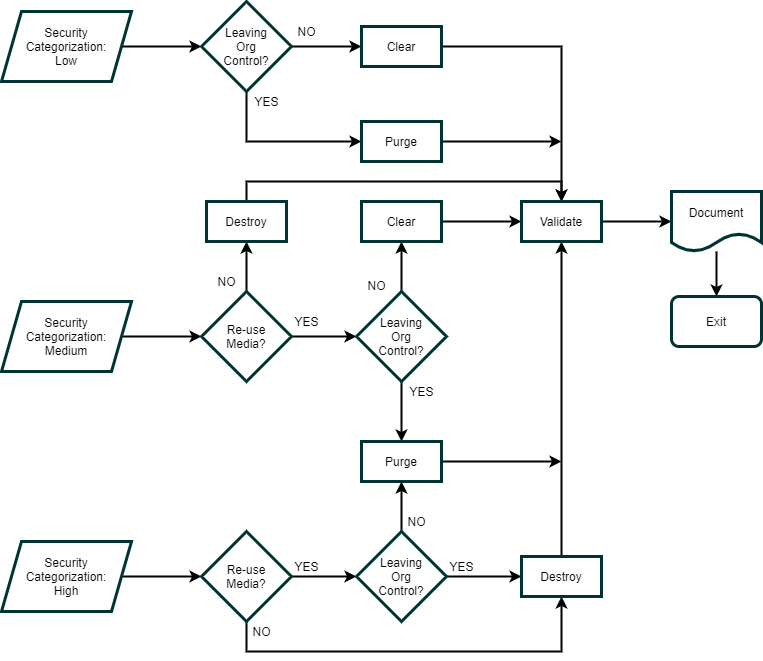

The diagram above was exported from draw.io. Its source (the exported page's mxGraphModel, read from the mxfile embedded in the PNG):
<mxGraphModel dx="1406" dy="1173" grid="1" gridSize="10" guides="1" tooltips="1" connect="1" arrows="1" fold="1" page="1" pageScale="1" pageWidth="1169" pageHeight="827" math="0" shadow="0">
  <root>
    <mxCell id="0" />
    <mxCell id="1" parent="0" />
    <mxCell id="2" value="" style="edgeStyle=orthogonalEdgeStyle;curved=1;rounded=0;orthogonalLoop=1;jettySize=auto;html=1;strokeWidth=2;" edge="1" source="3" target="10" parent="1">
      <mxGeometry relative="1" as="geometry" />
    </mxCell>
    <mxCell id="3" value="Security&lt;br&gt;Categorization:&lt;br&gt;Low" style="shape=parallelogram;perimeter=parallelogramPerimeter;whiteSpace=wrap;html=1;fixedSize=1;strokeWidth=3;fillColor=#FFFFFF;strokeColor=#003333;" vertex="1" parent="1">
      <mxGeometry x="60" y="130" width="130" height="70" as="geometry" />
    </mxCell>
    <mxCell id="4" value="" style="edgeStyle=orthogonalEdgeStyle;rounded=0;orthogonalLoop=1;jettySize=auto;html=1;strokeWidth=2;" edge="1" source="5" target="13" parent="1">
      <mxGeometry relative="1" as="geometry" />
    </mxCell>
    <mxCell id="5" value="Security&lt;br&gt;Categorization:&lt;br&gt;Medium" style="shape=parallelogram;perimeter=parallelogramPerimeter;whiteSpace=wrap;html=1;fixedSize=1;strokeWidth=3;fillColor=#FFFFFF;strokeColor=#003333;" vertex="1" parent="1">
      <mxGeometry x="60" y="420" width="130" height="70" as="geometry" />
    </mxCell>
    <mxCell id="6" value="" style="edgeStyle=orthogonalEdgeStyle;rounded=0;orthogonalLoop=1;jettySize=auto;html=1;strokeWidth=2;" edge="1" source="7" target="16" parent="1">
      <mxGeometry relative="1" as="geometry" />
    </mxCell>
    <mxCell id="7" value="Security&lt;br&gt;Categorization:&lt;br&gt;High" style="shape=parallelogram;perimeter=parallelogramPerimeter;whiteSpace=wrap;html=1;fixedSize=1;strokeWidth=3;fillColor=#FFFFFF;strokeColor=#003333;" vertex="1" parent="1">
      <mxGeometry x="60" y="660" width="130" height="70" as="geometry" />
    </mxCell>
    <mxCell id="8" value="" style="edgeStyle=orthogonalEdgeStyle;curved=1;rounded=0;orthogonalLoop=1;jettySize=auto;html=1;strokeWidth=2;" edge="1" source="10" target="18" parent="1">
      <mxGeometry relative="1" as="geometry" />
    </mxCell>
    <mxCell id="9" style="edgeStyle=orthogonalEdgeStyle;rounded=0;orthogonalLoop=1;jettySize=auto;html=1;entryX=0;entryY=0.5;entryDx=0;entryDy=0;strokeWidth=2;" edge="1" source="10" target="22" parent="1">
      <mxGeometry relative="1" as="geometry">
        <Array as="points">
          <mxPoint x="305" y="260" />
        </Array>
      </mxGeometry>
    </mxCell>
    <mxCell id="10" value="Leaving&lt;br&gt;Org&lt;br&gt;Control?" style="rhombus;whiteSpace=wrap;html=1;strokeColor=#003333;strokeWidth=3;fillColor=#FFFFFF;" vertex="1" parent="1">
      <mxGeometry x="260" y="120" width="90" height="90" as="geometry" />
    </mxCell>
    <mxCell id="11" value="" style="edgeStyle=orthogonalEdgeStyle;rounded=0;orthogonalLoop=1;jettySize=auto;html=1;strokeWidth=2;" edge="1" source="13" target="20" parent="1">
      <mxGeometry relative="1" as="geometry" />
    </mxCell>
    <mxCell id="12" value="" style="edgeStyle=orthogonalEdgeStyle;rounded=0;orthogonalLoop=1;jettySize=auto;html=1;strokeWidth=2;" edge="1" source="13" target="25" parent="1">
      <mxGeometry relative="1" as="geometry" />
    </mxCell>
    <mxCell id="13" value="Re-use&lt;br&gt;Media?" style="rhombus;whiteSpace=wrap;html=1;strokeColor=#003333;strokeWidth=3;fillColor=#FFFFFF;" vertex="1" parent="1">
      <mxGeometry x="260" y="410" width="90" height="90" as="geometry" />
    </mxCell>
    <mxCell id="14" value="" style="edgeStyle=orthogonalEdgeStyle;rounded=0;orthogonalLoop=1;jettySize=auto;html=1;strokeWidth=2;" edge="1" source="16" target="32" parent="1">
      <mxGeometry relative="1" as="geometry" />
    </mxCell>
    <mxCell id="15" style="edgeStyle=orthogonalEdgeStyle;rounded=0;orthogonalLoop=1;jettySize=auto;html=1;entryX=0.5;entryY=1;entryDx=0;entryDy=0;strokeWidth=2;" edge="1" source="16" target="34" parent="1">
      <mxGeometry relative="1" as="geometry">
        <Array as="points">
          <mxPoint x="305" y="770" />
          <mxPoint x="620" y="770" />
        </Array>
      </mxGeometry>
    </mxCell>
    <mxCell id="16" value="Re-use&lt;br&gt;Media?" style="rhombus;whiteSpace=wrap;html=1;strokeColor=#003333;strokeWidth=3;fillColor=#FFFFFF;" vertex="1" parent="1">
      <mxGeometry x="260" y="650" width="90" height="90" as="geometry" />
    </mxCell>
    <mxCell id="17" style="edgeStyle=orthogonalEdgeStyle;rounded=0;orthogonalLoop=1;jettySize=auto;html=1;entryX=0.5;entryY=0;entryDx=0;entryDy=0;strokeWidth=2;" edge="1" source="18" target="36" parent="1">
      <mxGeometry relative="1" as="geometry" />
    </mxCell>
    <mxCell id="18" value="Clear" style="rounded=0;whiteSpace=wrap;html=1;strokeColor=#003333;strokeWidth=3;fillColor=#FFFFFF;" vertex="1" parent="1">
      <mxGeometry x="420" y="145" width="80" height="40" as="geometry" />
    </mxCell>
    <mxCell id="19" style="edgeStyle=orthogonalEdgeStyle;rounded=0;orthogonalLoop=1;jettySize=auto;html=1;strokeWidth=2;" edge="1" source="20" target="36" parent="1">
      <mxGeometry relative="1" as="geometry">
        <Array as="points">
          <mxPoint x="305" y="300" />
          <mxPoint x="620" y="300" />
        </Array>
      </mxGeometry>
    </mxCell>
    <mxCell id="20" value="Destroy" style="rounded=0;whiteSpace=wrap;html=1;strokeColor=#003333;strokeWidth=3;fillColor=#FFFFFF;" vertex="1" parent="1">
      <mxGeometry x="265" y="320" width="80" height="40" as="geometry" />
    </mxCell>
    <mxCell id="21" style="edgeStyle=orthogonalEdgeStyle;rounded=0;orthogonalLoop=1;jettySize=auto;html=1;strokeWidth=2;" edge="1" source="22" parent="1">
      <mxGeometry relative="1" as="geometry">
        <mxPoint x="620" y="260" as="targetPoint" />
      </mxGeometry>
    </mxCell>
    <mxCell id="22" value="Purge" style="rounded=0;whiteSpace=wrap;html=1;strokeColor=#003333;strokeWidth=3;fillColor=#FFFFFF;" vertex="1" parent="1">
      <mxGeometry x="420" y="240" width="80" height="40" as="geometry" />
    </mxCell>
    <mxCell id="23" value="" style="edgeStyle=orthogonalEdgeStyle;rounded=0;orthogonalLoop=1;jettySize=auto;html=1;strokeWidth=2;" edge="1" source="25" target="29" parent="1">
      <mxGeometry relative="1" as="geometry" />
    </mxCell>
    <mxCell id="24" value="" style="edgeStyle=orthogonalEdgeStyle;rounded=0;orthogonalLoop=1;jettySize=auto;html=1;strokeWidth=2;" edge="1" source="25" target="27" parent="1">
      <mxGeometry relative="1" as="geometry" />
    </mxCell>
    <mxCell id="25" value="Leaving&lt;br&gt;Org&lt;br&gt;Control?" style="rhombus;whiteSpace=wrap;html=1;strokeColor=#003333;strokeWidth=3;fillColor=#FFFFFF;" vertex="1" parent="1">
      <mxGeometry x="415" y="410" width="90" height="90" as="geometry" />
    </mxCell>
    <mxCell id="26" style="edgeStyle=orthogonalEdgeStyle;rounded=0;orthogonalLoop=1;jettySize=auto;html=1;entryX=0;entryY=0.5;entryDx=0;entryDy=0;strokeWidth=2;" edge="1" source="27" target="36" parent="1">
      <mxGeometry relative="1" as="geometry" />
    </mxCell>
    <mxCell id="27" value="Clear" style="rounded=0;whiteSpace=wrap;html=1;strokeColor=#003333;strokeWidth=3;fillColor=#FFFFFF;" vertex="1" parent="1">
      <mxGeometry x="420" y="320" width="80" height="40" as="geometry" />
    </mxCell>
    <mxCell id="28" style="edgeStyle=orthogonalEdgeStyle;rounded=0;orthogonalLoop=1;jettySize=auto;html=1;strokeWidth=2;" edge="1" source="29" parent="1">
      <mxGeometry relative="1" as="geometry">
        <mxPoint x="620" y="580" as="targetPoint" />
      </mxGeometry>
    </mxCell>
    <mxCell id="29" value="Purge" style="rounded=0;whiteSpace=wrap;html=1;strokeColor=#003333;strokeWidth=3;fillColor=#FFFFFF;" vertex="1" parent="1">
      <mxGeometry x="420" y="560" width="80" height="40" as="geometry" />
    </mxCell>
    <mxCell id="30" value="" style="edgeStyle=orthogonalEdgeStyle;rounded=0;orthogonalLoop=1;jettySize=auto;html=1;strokeWidth=2;" edge="1" source="32" target="29" parent="1">
      <mxGeometry relative="1" as="geometry" />
    </mxCell>
    <mxCell id="31" value="" style="edgeStyle=orthogonalEdgeStyle;rounded=0;orthogonalLoop=1;jettySize=auto;html=1;strokeWidth=2;" edge="1" source="32" target="34" parent="1">
      <mxGeometry relative="1" as="geometry" />
    </mxCell>
    <mxCell id="32" value="Leaving&lt;br&gt;Org&lt;br&gt;Control?" style="rhombus;whiteSpace=wrap;html=1;strokeColor=#003333;strokeWidth=3;fillColor=#FFFFFF;" vertex="1" parent="1">
      <mxGeometry x="415" y="650" width="90" height="90" as="geometry" />
    </mxCell>
    <mxCell id="33" style="edgeStyle=orthogonalEdgeStyle;rounded=0;orthogonalLoop=1;jettySize=auto;html=1;entryX=0.5;entryY=1;entryDx=0;entryDy=0;strokeWidth=2;" edge="1" source="34" target="36" parent="1">
      <mxGeometry relative="1" as="geometry" />
    </mxCell>
    <mxCell id="34" value="Destroy" style="rounded=0;whiteSpace=wrap;html=1;strokeColor=#003333;strokeWidth=3;fillColor=#FFFFFF;" vertex="1" parent="1">
      <mxGeometry x="580" y="675" width="80" height="40" as="geometry" />
    </mxCell>
    <mxCell id="35" value="" style="edgeStyle=orthogonalEdgeStyle;rounded=0;orthogonalLoop=1;jettySize=auto;html=1;strokeWidth=2;" edge="1" source="36" target="38" parent="1">
      <mxGeometry relative="1" as="geometry" />
    </mxCell>
    <mxCell id="36" value="Validate" style="rounded=0;whiteSpace=wrap;html=1;strokeColor=#003333;strokeWidth=3;fillColor=#FFFFFF;" vertex="1" parent="1">
      <mxGeometry x="580" y="320" width="80" height="40" as="geometry" />
    </mxCell>
    <mxCell id="37" value="" style="edgeStyle=orthogonalEdgeStyle;rounded=0;orthogonalLoop=1;jettySize=auto;html=1;strokeWidth=2;" edge="1" source="38" target="39" parent="1">
      <mxGeometry relative="1" as="geometry" />
    </mxCell>
    <mxCell id="38" value="Document" style="shape=document;whiteSpace=wrap;html=1;boundedLbl=1;strokeColor=#003333;strokeWidth=3;fillColor=#FFFFFF;" vertex="1" parent="1">
      <mxGeometry x="730" y="310" width="90" height="60" as="geometry" />
    </mxCell>
    <mxCell id="39" value="Exit" style="rounded=1;whiteSpace=wrap;html=1;strokeColor=#003333;strokeWidth=3;fillColor=#FFFFFF;" vertex="1" parent="1">
      <mxGeometry x="730" y="415" width="90" height="50" as="geometry" />
    </mxCell>
    <mxCell id="40" value="YES" style="text;html=1;resizable=0;autosize=1;align=center;verticalAlign=middle;points=[];fillColor=none;strokeColor=none;rounded=0;" vertex="1" parent="1">
      <mxGeometry x="305" y="210" width="40" height="20" as="geometry" />
    </mxCell>
    <mxCell id="41" value="NO" style="text;html=1;resizable=0;autosize=1;align=center;verticalAlign=middle;points=[];fillColor=none;strokeColor=none;rounded=0;" vertex="1" parent="1">
      <mxGeometry x="350" y="140" width="30" height="20" as="geometry" />
    </mxCell>
    <mxCell id="42" value="YES" style="text;html=1;resizable=0;autosize=1;align=center;verticalAlign=middle;points=[];fillColor=none;strokeColor=none;rounded=0;" vertex="1" parent="1">
      <mxGeometry x="345" y="675" width="40" height="20" as="geometry" />
    </mxCell>
    <mxCell id="43" value="NO" style="text;html=1;resizable=0;autosize=1;align=center;verticalAlign=middle;points=[];fillColor=none;strokeColor=none;rounded=0;" vertex="1" parent="1">
      <mxGeometry x="305" y="740" width="30" height="20" as="geometry" />
    </mxCell>
    <mxCell id="44" value="YES" style="text;html=1;resizable=0;autosize=1;align=center;verticalAlign=middle;points=[];fillColor=none;strokeColor=none;rounded=0;" vertex="1" parent="1">
      <mxGeometry x="500" y="675" width="40" height="20" as="geometry" />
    </mxCell>
    <mxCell id="45" value="YES" style="text;html=1;resizable=0;autosize=1;align=center;verticalAlign=middle;points=[];fillColor=none;strokeColor=none;rounded=0;" vertex="1" parent="1">
      <mxGeometry x="460" y="500" width="40" height="20" as="geometry" />
    </mxCell>
    <mxCell id="46" value="YES" style="text;html=1;resizable=0;autosize=1;align=center;verticalAlign=middle;points=[];fillColor=none;strokeColor=none;rounded=0;" vertex="1" parent="1">
      <mxGeometry x="345" y="430" width="40" height="20" as="geometry" />
    </mxCell>
    <mxCell id="47" value="NO" style="text;html=1;resizable=0;autosize=1;align=center;verticalAlign=middle;points=[];fillColor=none;strokeColor=none;rounded=0;" vertex="1" parent="1">
      <mxGeometry x="270" y="390" width="30" height="20" as="geometry" />
    </mxCell>
    <mxCell id="48" value="NO" style="text;html=1;resizable=0;autosize=1;align=center;verticalAlign=middle;points=[];fillColor=none;strokeColor=none;rounded=0;" vertex="1" parent="1">
      <mxGeometry x="420" y="394" width="30" height="20" as="geometry" />
    </mxCell>
    <mxCell id="49" value="NO" style="text;html=1;resizable=0;autosize=1;align=center;verticalAlign=middle;points=[];fillColor=none;strokeColor=none;rounded=0;" vertex="1" parent="1">
      <mxGeometry x="460" y="630" width="30" height="20" as="geometry" />
    </mxCell>
  </root>
</mxGraphModel>